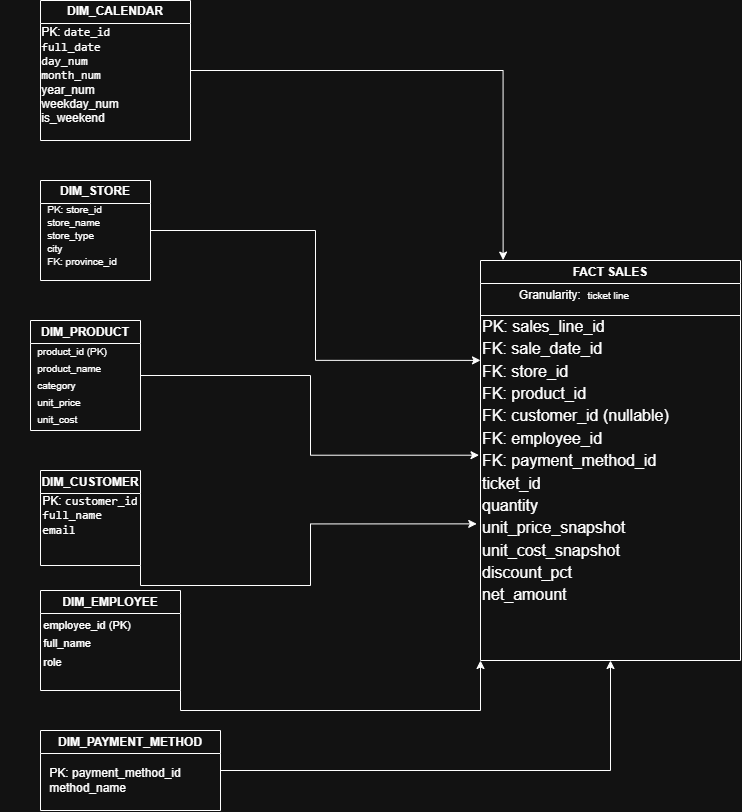

The diagram above was exported from draw.io. Its source (the exported page's mxGraphModel, read from the mxfile embedded in the PNG):
<mxGraphModel dx="2894" dy="814" grid="1" gridSize="10" guides="1" tooltips="1" connect="1" arrows="1" fold="1" page="1" pageScale="1" pageWidth="827" pageHeight="1169" math="0" shadow="0">
  <root>
    <mxCell id="0" />
    <mxCell id="1" parent="0" />
    <mxCell id="3yyjooxIOwaFXOX74Uhl-30" parent="1" style="swimlane;whiteSpace=wrap;html=1;" value="FACT SALES" vertex="1">
      <mxGeometry height="400" width="260" x="450" y="260" as="geometry" />
    </mxCell>
    <mxCell id="3yyjooxIOwaFXOX74Uhl-32" parent="3yyjooxIOwaFXOX74Uhl-30" style="text;html=1;whiteSpace=wrap;strokeColor=none;fillColor=none;align=center;verticalAlign=middle;rounded=0;autosize=1;resizable=0;" value="&lt;div style=&quot;text-align: justify;&quot;&gt;&lt;span style=&quot;background-color: transparent; color: light-dark(rgb(0, 0, 0), rgb(255, 255, 255));&quot;&gt;Granularity:&amp;nbsp; &lt;font size=&quot;1&quot;&gt;ticket line&lt;/font&gt;&lt;/span&gt;&lt;/div&gt;" vertex="1">
      <mxGeometry height="30" width="130" x="29" y="20" as="geometry" />
    </mxCell>
    <mxCell id="3yyjooxIOwaFXOX74Uhl-35" parent="3yyjooxIOwaFXOX74Uhl-30" style="text;whiteSpace=wrap;html=1;" value="&lt;div style=&quot;line-height: 80%;&quot;&gt;&lt;div style=&quot;text-align: justify;&quot;&gt;&lt;span style=&quot;background-color: transparent; color: light-dark(rgb(0, 0, 0), rgb(255, 255, 255)); line-height: 80%;&quot;&gt;&lt;font style=&quot;font-size: 16px;&quot;&gt;PK: sales_line_id&lt;/font&gt;&lt;/span&gt;&lt;/div&gt;&lt;font style=&quot;font-size: 16px;&quot;&gt;&lt;div style=&quot;text-align: justify;&quot;&gt;&lt;br&gt;&lt;/div&gt;&lt;font style=&quot;line-height: 80%;&quot;&gt;&lt;div style=&quot;text-align: justify;&quot;&gt;&lt;span style=&quot;background-color: transparent; color: light-dark(rgb(0, 0, 0), rgb(255, 255, 255));&quot;&gt;FK: sale_date_id&lt;/span&gt;&lt;/div&gt;&lt;/font&gt;&lt;div style=&quot;text-align: justify;&quot;&gt;&lt;br&gt;&lt;/div&gt;&lt;font style=&quot;line-height: 80%;&quot;&gt;&lt;div style=&quot;text-align: justify;&quot;&gt;&lt;span style=&quot;background-color: transparent; color: light-dark(rgb(0, 0, 0), rgb(255, 255, 255));&quot;&gt;FK: store_id&lt;/span&gt;&lt;/div&gt;&lt;/font&gt;&lt;div style=&quot;text-align: justify;&quot;&gt;&lt;br&gt;&lt;/div&gt;&lt;font style=&quot;line-height: 80%;&quot;&gt;&lt;div style=&quot;text-align: justify;&quot;&gt;&lt;span style=&quot;background-color: transparent; color: light-dark(rgb(0, 0, 0), rgb(255, 255, 255));&quot;&gt;FK: product_id&lt;/span&gt;&lt;/div&gt;&lt;/font&gt;&lt;div style=&quot;text-align: justify;&quot;&gt;&lt;br&gt;&lt;/div&gt;&lt;font style=&quot;line-height: 80%;&quot;&gt;&lt;div style=&quot;text-align: justify;&quot;&gt;&lt;span style=&quot;background-color: transparent; color: light-dark(rgb(0, 0, 0), rgb(255, 255, 255));&quot;&gt;FK: customer_id (nullable)&lt;/span&gt;&lt;/div&gt;&lt;/font&gt;&lt;div style=&quot;text-align: justify;&quot;&gt;&lt;br&gt;&lt;/div&gt;&lt;font style=&quot;line-height: 80%;&quot;&gt;&lt;div style=&quot;text-align: justify;&quot;&gt;&lt;span style=&quot;background-color: transparent; color: light-dark(rgb(0, 0, 0), rgb(255, 255, 255));&quot;&gt;FK: employee_id&lt;/span&gt;&lt;/div&gt;&lt;/font&gt;&lt;div style=&quot;text-align: justify;&quot;&gt;&lt;br&gt;&lt;/div&gt;&lt;font style=&quot;line-height: 80%;&quot;&gt;&lt;div style=&quot;text-align: justify;&quot;&gt;&lt;span style=&quot;background-color: transparent; color: light-dark(rgb(0, 0, 0), rgb(255, 255, 255));&quot;&gt;FK: payment_method_id&lt;/span&gt;&lt;/div&gt;&lt;/font&gt;&lt;div style=&quot;text-align: justify;&quot;&gt;&lt;br&gt;&lt;/div&gt;&lt;font style=&quot;line-height: 80%;&quot;&gt;&lt;div style=&quot;text-align: justify;&quot;&gt;&lt;span style=&quot;background-color: transparent; color: light-dark(rgb(0, 0, 0), rgb(255, 255, 255));&quot;&gt;ticket_id&lt;/span&gt;&lt;/div&gt;&lt;/font&gt;&lt;div style=&quot;text-align: justify;&quot;&gt;&lt;br&gt;&lt;/div&gt;&lt;font style=&quot;line-height: 80%;&quot;&gt;&lt;div style=&quot;text-align: justify;&quot;&gt;&lt;span style=&quot;background-color: transparent; color: light-dark(rgb(0, 0, 0), rgb(255, 255, 255));&quot;&gt;quantity&lt;/span&gt;&lt;/div&gt;&lt;/font&gt;&lt;div style=&quot;text-align: justify;&quot;&gt;&lt;br&gt;&lt;/div&gt;&lt;font style=&quot;line-height: 80%;&quot;&gt;&lt;div style=&quot;text-align: justify;&quot;&gt;&lt;span style=&quot;background-color: transparent; color: light-dark(rgb(0, 0, 0), rgb(255, 255, 255));&quot;&gt;unit_price_snapshot&lt;/span&gt;&lt;/div&gt;&lt;/font&gt;&lt;div style=&quot;text-align: justify;&quot;&gt;&lt;br&gt;&lt;/div&gt;&lt;font style=&quot;line-height: 80%;&quot;&gt;&lt;div style=&quot;text-align: justify;&quot;&gt;&lt;span style=&quot;background-color: transparent; color: light-dark(rgb(0, 0, 0), rgb(255, 255, 255));&quot;&gt;unit_cost_snapshot&lt;/span&gt;&lt;/div&gt;&lt;/font&gt;&lt;div style=&quot;text-align: justify;&quot;&gt;&lt;br&gt;&lt;/div&gt;&lt;font style=&quot;line-height: 80%;&quot;&gt;&lt;div style=&quot;text-align: justify;&quot;&gt;&lt;span style=&quot;background-color: transparent; color: light-dark(rgb(0, 0, 0), rgb(255, 255, 255));&quot;&gt;discount_pct&lt;/span&gt;&lt;/div&gt;&lt;/font&gt;&lt;div style=&quot;text-align: justify;&quot;&gt;&lt;br&gt;&lt;/div&gt;&lt;font style=&quot;line-height: 80%;&quot;&gt;&lt;div style=&quot;text-align: justify;&quot;&gt;&lt;span style=&quot;background-color: transparent; color: light-dark(rgb(0, 0, 0), rgb(255, 255, 255));&quot;&gt;net_amount&lt;/span&gt;&lt;/div&gt;&lt;/font&gt;&lt;/font&gt;&lt;/div&gt;" vertex="1">
      <mxGeometry height="335" width="250" y="55" as="geometry" />
    </mxCell>
    <mxCell id="3yyjooxIOwaFXOX74Uhl-38" edge="1" parent="3yyjooxIOwaFXOX74Uhl-30" source="3yyjooxIOwaFXOX74Uhl-35" style="endArrow=none;html=1;rounded=0;exitX=0;exitY=0;exitDx=0;exitDy=0;" value="">
      <mxGeometry height="50" relative="1" width="50" as="geometry">
        <mxPoint x="44" y="55" as="sourcePoint" />
        <mxPoint x="260" y="55" as="targetPoint" />
      </mxGeometry>
    </mxCell>
    <mxCell id="3yyjooxIOwaFXOX74Uhl-41" parent="1" style="swimlane;whiteSpace=wrap;html=1;" value="DIM_CALENDAR" vertex="1">
      <mxGeometry height="140" width="150" x="10" as="geometry" />
    </mxCell>
    <mxCell id="3yyjooxIOwaFXOX74Uhl-42" parent="3yyjooxIOwaFXOX74Uhl-41" style="text;html=1;whiteSpace=wrap;strokeColor=none;fillColor=none;align=center;verticalAlign=middle;rounded=0;autosize=1;resizable=0;" value="&lt;div style=&quot;line-height: 0%;&quot;&gt;&lt;br&gt;&lt;/div&gt;" vertex="1">
      <mxGeometry height="10" width="20" x="40" y="120" as="geometry" />
    </mxCell>
    <mxCell id="3yyjooxIOwaFXOX74Uhl-44" parent="3yyjooxIOwaFXOX74Uhl-41" style="text;html=1;whiteSpace=wrap;strokeColor=none;fillColor=none;align=center;verticalAlign=middle;rounded=0;autosize=1;resizable=0;" value="&lt;div style=&quot;text-align: justify;&quot;&gt;&lt;span style=&quot;background-color: transparent; color: light-dark(rgb(0, 0, 0), rgb(255, 255, 255));&quot;&gt;PK: &lt;/span&gt;&lt;code data-start=&quot;1166&quot; data-end=&quot;1175&quot; style=&quot;background-color: transparent; color: light-dark(rgb(0, 0, 0), rgb(255, 255, 255));&quot;&gt;date_id&lt;/code&gt;&lt;/div&gt;&lt;div style=&quot;text-align: justify;&quot;&gt;&lt;code data-start=&quot;1166&quot; data-end=&quot;1175&quot;&gt;full_date&lt;/code&gt;&lt;/div&gt;&lt;div style=&quot;text-align: justify;&quot;&gt;&lt;code data-start=&quot;1166&quot; data-end=&quot;1175&quot;&gt;day_num&lt;/code&gt;&lt;/div&gt;&lt;div style=&quot;text-align: justify;&quot;&gt;&lt;code data-start=&quot;1166&quot; data-end=&quot;1175&quot;&gt;month_num&lt;/code&gt;&lt;/div&gt;&lt;div style=&quot;text-align: justify;&quot;&gt;year_num&lt;/div&gt;&lt;div style=&quot;text-align: justify;&quot;&gt;weekday_num&lt;/div&gt;&lt;div style=&quot;text-align: justify;&quot;&gt;is_weekend&lt;/div&gt;" vertex="1">
      <mxGeometry height="110" width="100" x="-10" y="20" as="geometry" />
    </mxCell>
    <mxCell id="3yyjooxIOwaFXOX74Uhl-45" parent="1" style="swimlane;whiteSpace=wrap;html=1;" value="DIM_CUSTOMER" vertex="1">
      <mxGeometry height="95" width="100" x="10" y="470" as="geometry" />
    </mxCell>
    <mxCell id="3yyjooxIOwaFXOX74Uhl-46" parent="3yyjooxIOwaFXOX74Uhl-45" style="text;html=1;whiteSpace=wrap;strokeColor=none;fillColor=none;align=center;verticalAlign=middle;rounded=0;autosize=1;resizable=0;" value="&lt;div style=&quot;text-align: justify;&quot;&gt;&lt;span style=&quot;background-color: transparent; color: light-dark(rgb(0, 0, 0), rgb(255, 255, 255));&quot;&gt;PK: &lt;/span&gt;&lt;code data-start=&quot;1491&quot; data-end=&quot;1504&quot; style=&quot;background-color: transparent; color: light-dark(rgb(0, 0, 0), rgb(255, 255, 255));&quot;&gt;customer_id&lt;/code&gt;&lt;/div&gt;&lt;div style=&quot;text-align: justify;&quot;&gt;&lt;code data-start=&quot;1491&quot; data-end=&quot;1504&quot;&gt;full_name&lt;/code&gt;&lt;/div&gt;&lt;div style=&quot;text-align: justify;&quot;&gt;&lt;font face=&quot;monospace&quot;&gt;email&lt;/font&gt;&lt;/div&gt;" vertex="1">
      <mxGeometry height="60" width="120" x="-10" y="15" as="geometry" />
    </mxCell>
    <mxCell id="3yyjooxIOwaFXOX74Uhl-47" parent="1" style="swimlane;whiteSpace=wrap;html=1;startSize=23;" value="DIM_STORE" vertex="1">
      <mxGeometry height="100" width="110" x="10" y="180" as="geometry" />
    </mxCell>
    <mxCell id="3yyjooxIOwaFXOX74Uhl-48" parent="3yyjooxIOwaFXOX74Uhl-47" style="text;html=1;whiteSpace=wrap;strokeColor=none;fillColor=none;align=center;verticalAlign=middle;rounded=0;autosize=1;resizable=0;" value="&lt;div style=&quot;line-height: 0%;&quot;&gt;&lt;p class=&quot;MsoNormal&quot; style=&quot;text-align: justify; margin-left: 18pt;&quot;&gt;&lt;font style=&quot;font-size: 10px;&quot;&gt;PK: store_id&lt;/font&gt;&lt;/p&gt;&lt;p class=&quot;MsoNormal&quot; style=&quot;text-align: justify; margin-left: 18pt;&quot;&gt;&lt;font style=&quot;font-size: 10px;&quot;&gt;store_name&lt;/font&gt;&lt;/p&gt;&lt;p class=&quot;MsoNormal&quot; style=&quot;text-align: justify; margin-left: 18pt;&quot;&gt;&lt;font style=&quot;font-size: 10px;&quot;&gt;store_type&lt;/font&gt;&lt;/p&gt;&lt;p class=&quot;MsoNormal&quot; style=&quot;text-align: justify; margin-left: 18pt;&quot;&gt;&lt;font style=&quot;font-size: 10px;&quot;&gt;city&lt;/font&gt;&lt;/p&gt;&lt;p class=&quot;MsoNormal&quot; style=&quot;text-align: justify; margin-left: 18pt;&quot;&gt;&lt;font style=&quot;font-size: 10px;&quot;&gt;FK: province_id&lt;/font&gt;&lt;/p&gt;&lt;/div&gt;" vertex="1">
      <mxGeometry height="90" width="120" x="-30" y="10" as="geometry" />
    </mxCell>
    <mxCell id="3yyjooxIOwaFXOX74Uhl-50" parent="1" style="swimlane;whiteSpace=wrap;html=1;" value="DIM_PRODUCT" vertex="1">
      <mxGeometry height="110" width="110" y="320" as="geometry" />
    </mxCell>
    <mxCell id="3yyjooxIOwaFXOX74Uhl-51" parent="3yyjooxIOwaFXOX74Uhl-50" style="text;html=1;whiteSpace=wrap;strokeColor=none;fillColor=none;align=center;verticalAlign=middle;rounded=0;autosize=1;resizable=0;" value="&lt;div style=&quot;text-align: justify; line-height: 40%;&quot;&gt;&lt;p class=&quot;MsoNormal&quot; style=&quot;margin-left:18.0pt&quot;&gt;&lt;font style=&quot;font-size: 10px; line-height: 40%;&quot;&gt;product_id (PK)&lt;/font&gt;&lt;/p&gt;&lt;p class=&quot;MsoNormal&quot; style=&quot;margin-left:18.0pt&quot;&gt;&lt;font style=&quot;font-size: 10px; line-height: 40%;&quot;&gt;product_name&lt;/font&gt;&lt;/p&gt;&lt;p class=&quot;MsoNormal&quot; style=&quot;margin-left:18.0pt&quot;&gt;&lt;font style=&quot;font-size: 10px; line-height: 40%;&quot;&gt;category&lt;/font&gt;&lt;/p&gt;&lt;p class=&quot;MsoNormal&quot; style=&quot;margin-left:18.0pt&quot;&gt;&lt;font style=&quot;font-size: 10px; line-height: 40%;&quot;&gt;unit_price&lt;/font&gt;&lt;/p&gt;&lt;p class=&quot;MsoNormal&quot; style=&quot;margin-left:18.0pt&quot;&gt;&lt;font style=&quot;font-size: 10px; line-height: 40%;&quot;&gt;unit_cost&lt;/font&gt;&lt;/p&gt;&lt;/div&gt;" vertex="1">
      <mxGeometry height="110" width="120" x="-30" y="10" as="geometry" />
    </mxCell>
    <mxCell id="3yyjooxIOwaFXOX74Uhl-62" edge="1" parent="1" source="3yyjooxIOwaFXOX74Uhl-53" style="edgeStyle=orthogonalEdgeStyle;rounded=0;orthogonalLoop=1;jettySize=auto;html=1;exitX=1;exitY=1;exitDx=0;exitDy=0;entryX=0;entryY=1;entryDx=0;entryDy=0;" target="3yyjooxIOwaFXOX74Uhl-30">
      <mxGeometry relative="1" as="geometry" />
    </mxCell>
    <mxCell id="3yyjooxIOwaFXOX74Uhl-53" parent="1" style="swimlane;whiteSpace=wrap;html=1;" value="DIM_EMPLOYEE" vertex="1">
      <mxGeometry height="100" width="140" x="10" y="590" as="geometry" />
    </mxCell>
    <mxCell id="3yyjooxIOwaFXOX74Uhl-54" parent="3yyjooxIOwaFXOX74Uhl-53" style="text;html=1;whiteSpace=wrap;strokeColor=none;fillColor=none;align=center;verticalAlign=middle;rounded=0;autosize=1;resizable=0;" value="&lt;div style=&quot;line-height: 50%;&quot;&gt;&lt;p class=&quot;MsoNormal&quot; style=&quot;text-align: justify; margin-left: 18pt;&quot;&gt;&lt;font style=&quot;font-size: 11px; line-height: 50%;&quot;&gt;employee_id (PK)&lt;/font&gt;&lt;/p&gt;&lt;p class=&quot;MsoNormal&quot; style=&quot;text-align: justify; margin-left: 18pt;&quot;&gt;&lt;font style=&quot;font-size: 11px; line-height: 50%;&quot;&gt;full_name&lt;/font&gt;&lt;/p&gt;&lt;p class=&quot;MsoNormal&quot; style=&quot;text-align: justify; margin-left: 18pt;&quot;&gt;&lt;span style=&quot;background-color: transparent; color: light-dark(rgb(0, 0, 0), rgb(255, 255, 255));&quot;&gt;&lt;font style=&quot;font-size: 11px; line-height: 50%;&quot;&gt;role&lt;/font&gt;&lt;/span&gt;&lt;/p&gt;&lt;/div&gt;" vertex="1">
      <mxGeometry height="80" width="130" x="-30" y="12.5" as="geometry" />
    </mxCell>
    <mxCell id="3yyjooxIOwaFXOX74Uhl-61" edge="1" parent="1" source="3yyjooxIOwaFXOX74Uhl-55" style="edgeStyle=orthogonalEdgeStyle;rounded=0;orthogonalLoop=1;jettySize=auto;html=1;exitX=1;exitY=0.5;exitDx=0;exitDy=0;entryX=0.5;entryY=1;entryDx=0;entryDy=0;" target="3yyjooxIOwaFXOX74Uhl-30">
      <mxGeometry relative="1" as="geometry" />
    </mxCell>
    <mxCell id="3yyjooxIOwaFXOX74Uhl-55" parent="1" style="swimlane;whiteSpace=wrap;html=1;" value="DIM_PAYMENT_METHOD" vertex="1">
      <mxGeometry height="80" width="180" x="10" y="730" as="geometry" />
    </mxCell>
    <mxCell id="3yyjooxIOwaFXOX74Uhl-56" parent="3yyjooxIOwaFXOX74Uhl-55" style="text;html=1;whiteSpace=wrap;strokeColor=none;fillColor=none;align=center;verticalAlign=middle;rounded=0;autosize=1;resizable=0;" value="&lt;div style=&quot;text-align: justify;&quot;&gt;&lt;span style=&quot;background-color: transparent; color: light-dark(rgb(0, 0, 0), rgb(255, 255, 255));&quot;&gt;PK: payment_method_id&lt;/span&gt;&lt;/div&gt;&lt;div style=&quot;text-align: justify;&quot;&gt;method_name&lt;/div&gt;" vertex="1">
      <mxGeometry height="40" width="150" y="30" as="geometry" />
    </mxCell>
    <mxCell id="3yyjooxIOwaFXOX74Uhl-58" edge="1" parent="1" source="3yyjooxIOwaFXOX74Uhl-41" style="edgeStyle=orthogonalEdgeStyle;rounded=0;orthogonalLoop=1;jettySize=auto;html=1;exitX=1;exitY=0.5;exitDx=0;exitDy=0;entryX=0.087;entryY=-0.001;entryDx=0;entryDy=0;entryPerimeter=0;" target="3yyjooxIOwaFXOX74Uhl-30">
      <mxGeometry relative="1" as="geometry" />
    </mxCell>
    <mxCell id="3yyjooxIOwaFXOX74Uhl-59" edge="1" parent="1" source="3yyjooxIOwaFXOX74Uhl-47" style="edgeStyle=orthogonalEdgeStyle;rounded=0;orthogonalLoop=1;jettySize=auto;html=1;exitX=1;exitY=0.5;exitDx=0;exitDy=0;entryX=0;entryY=0.134;entryDx=0;entryDy=0;entryPerimeter=0;" target="3yyjooxIOwaFXOX74Uhl-35">
      <mxGeometry relative="1" as="geometry" />
    </mxCell>
    <mxCell id="3yyjooxIOwaFXOX74Uhl-60" edge="1" parent="1" source="3yyjooxIOwaFXOX74Uhl-50" style="edgeStyle=orthogonalEdgeStyle;rounded=0;orthogonalLoop=1;jettySize=auto;html=1;exitX=1;exitY=0.5;exitDx=0;exitDy=0;entryX=-0.006;entryY=0.417;entryDx=0;entryDy=0;entryPerimeter=0;" target="3yyjooxIOwaFXOX74Uhl-35">
      <mxGeometry relative="1" as="geometry" />
    </mxCell>
    <mxCell id="3yyjooxIOwaFXOX74Uhl-63" edge="1" parent="1" source="3yyjooxIOwaFXOX74Uhl-45" style="edgeStyle=orthogonalEdgeStyle;rounded=0;orthogonalLoop=1;jettySize=auto;html=1;exitX=1;exitY=1;exitDx=0;exitDy=0;entryX=-0.015;entryY=0.622;entryDx=0;entryDy=0;entryPerimeter=0;" target="3yyjooxIOwaFXOX74Uhl-35">
      <mxGeometry relative="1" as="geometry" />
    </mxCell>
  </root>
</mxGraphModel>